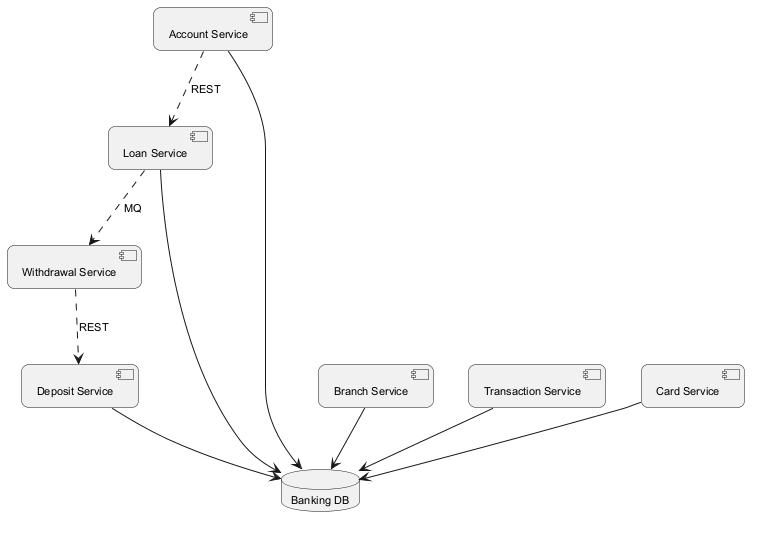

The diagram above was rendered by PlantUML. Its source (embedded in the PNG):
@startuml
skinparam backgroundColor #FFFFFF
skinparam roundCorner 15
skinparam defaultFontSize 11
component "Account Service" as C_AccountService
component "Loan Service" as C_LoanService
component "Withdrawal Service" as C_WithdrawalService
component "Branch Service" as C_BranchService
component "Transaction Service" as C_TransactionService
component "Card Service" as C_CardService
component "Deposit Service" as C_DepositService
database "Banking DB" as DB_banking
C_AccountService --> DB_banking
C_LoanService --> DB_banking
C_BranchService --> DB_banking
C_TransactionService --> DB_banking
C_CardService --> DB_banking
C_DepositService --> DB_banking
C_WithdrawalService ..> C_DepositService : REST
C_LoanService ..> C_WithdrawalService : MQ
C_AccountService ..> C_LoanService : REST
@enduml